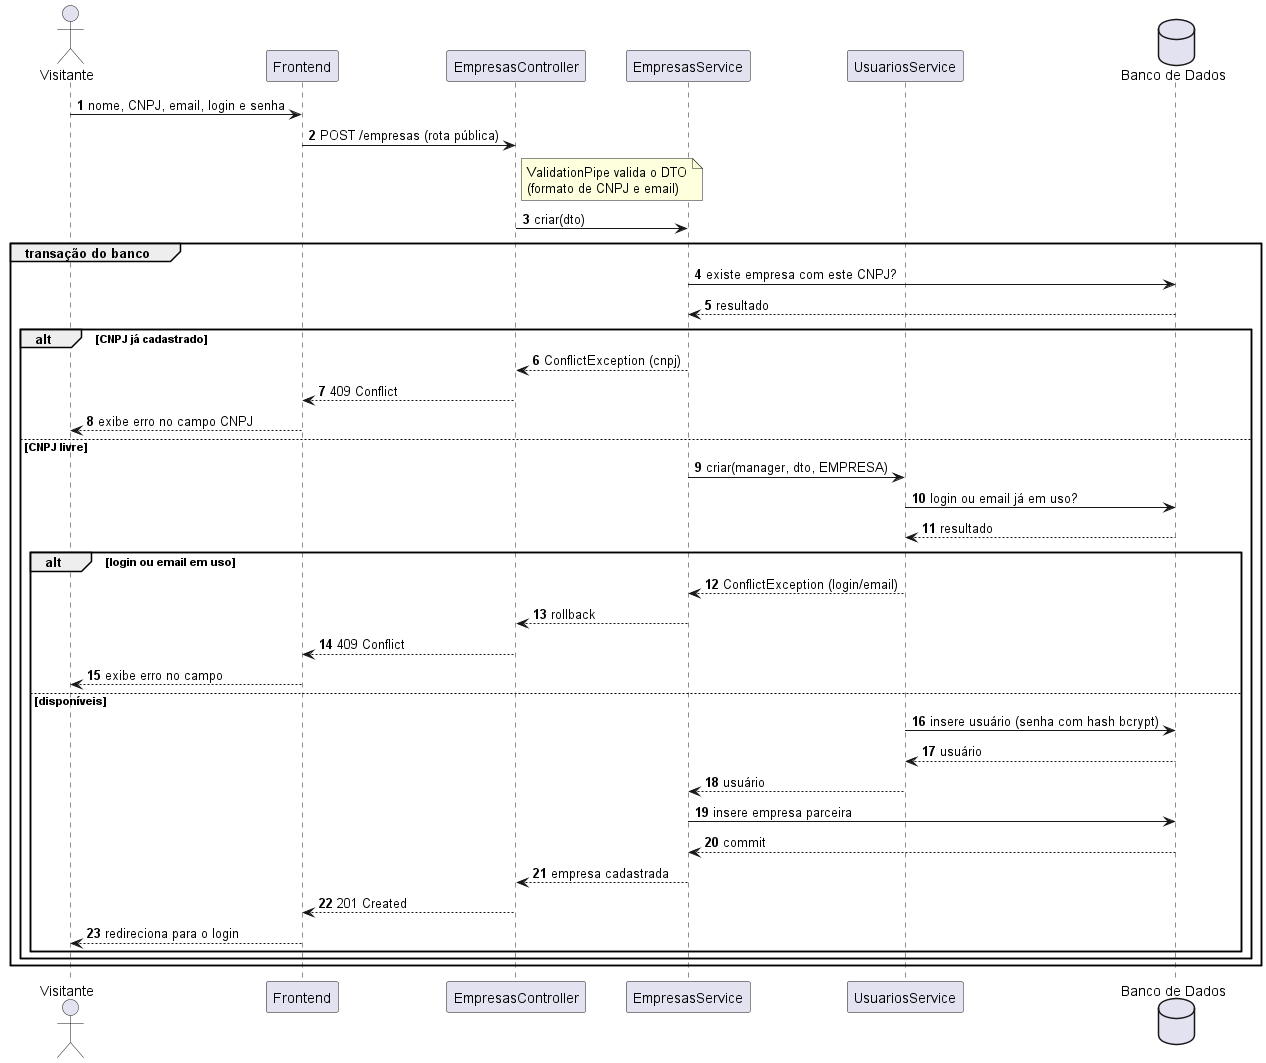

The diagram above was rendered by PlantUML. Its source (embedded in the PNG):
@startuml uc02_cadastrar_empresa
' =====================================================================
' Sistema de Moeda Estudantil
' Diagrama de Sequencia - UC02 Cadastrar-se como empresa parceira (HU11)
' Fonte versionada em docs/diagramas/sequencia/uc02-cadastrar-empresa.puml
' =====================================================================

skinparam shadowing false
autonumber

actor Visitante
participant Frontend
participant "EmpresasController" as Controller
participant "EmpresasService" as Service
participant "UsuariosService" as Usuarios
database "Banco de Dados" as BD

Visitante -> Frontend : nome, CNPJ, email, login e senha
Frontend -> Controller : POST /empresas (rota pública)
note right of Controller : ValidationPipe valida o DTO\n(formato de CNPJ e email)
Controller -> Service : criar(dto)

group transação do banco
  Service -> BD : existe empresa com este CNPJ?
  BD --> Service : resultado
  alt CNPJ já cadastrado
    Service --> Controller : ConflictException (cnpj)
    Controller --> Frontend : 409 Conflict
    Frontend --> Visitante : exibe erro no campo CNPJ
  else CNPJ livre
    Service -> Usuarios : criar(manager, dto, EMPRESA)
    Usuarios -> BD : login ou email já em uso?
    BD --> Usuarios : resultado
    alt login ou email em uso
      Usuarios --> Service : ConflictException (login/email)
      Service --> Controller : rollback
      Controller --> Frontend : 409 Conflict
      Frontend --> Visitante : exibe erro no campo
    else disponíveis
      Usuarios -> BD : insere usuário (senha com hash bcrypt)
      BD --> Usuarios : usuário
      Usuarios --> Service : usuário
      Service -> BD : insere empresa parceira
      BD --> Service : commit
      Service --> Controller : empresa cadastrada
      Controller --> Frontend : 201 Created
      Frontend --> Visitante : redireciona para o login
    end
  end
end

@enduml